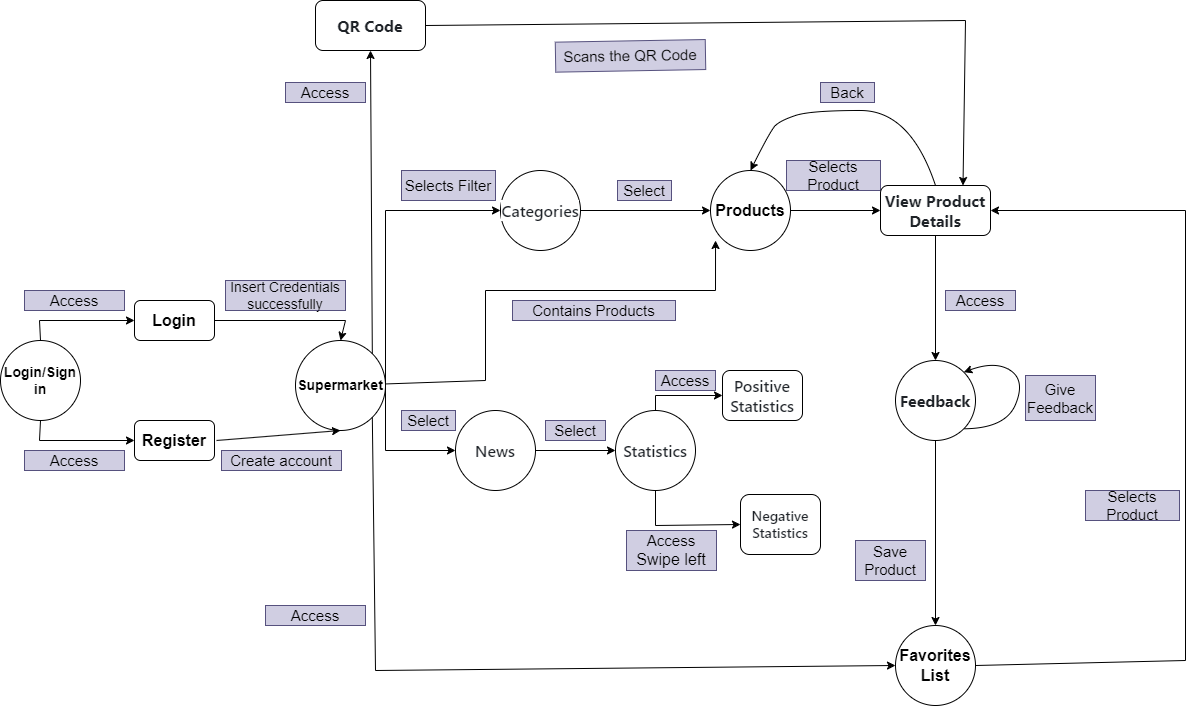

The diagram above was exported from draw.io. Its source (the exported page's mxGraphModel, read from the mxfile embedded in the PNG):
<mxGraphModel dx="1050" dy="1726" grid="1" gridSize="10" guides="1" tooltips="1" connect="1" arrows="1" fold="1" page="1" pageScale="1" pageWidth="827" pageHeight="1169" math="0" shadow="0">
  <root>
    <mxCell id="0" />
    <mxCell id="1" parent="0" />
    <mxCell id="pSJ44vAKznWKOr6PESvG-1" value="&lt;b style=&quot;&quot;&gt;&lt;font style=&quot;font-size: 14px;&quot;&gt;Login/Sign in&lt;/font&gt;&lt;/b&gt;" style="ellipse;whiteSpace=wrap;html=1;aspect=fixed;" vertex="1" parent="1">
      <mxGeometry x="25" y="310" width="80" height="80" as="geometry" />
    </mxCell>
    <mxCell id="pSJ44vAKznWKOr6PESvG-2" value="&lt;b&gt;&lt;font style=&quot;font-size: 16px;&quot;&gt;Login&lt;/font&gt;&lt;/b&gt;" style="rounded=1;whiteSpace=wrap;html=1;" vertex="1" parent="1">
      <mxGeometry x="159" y="270" width="80" height="40" as="geometry" />
    </mxCell>
    <mxCell id="pSJ44vAKznWKOr6PESvG-3" value="&lt;b&gt;&lt;font style=&quot;font-size: 16px;&quot;&gt;Register&lt;/font&gt;&lt;/b&gt;" style="rounded=1;whiteSpace=wrap;html=1;" vertex="1" parent="1">
      <mxGeometry x="159" y="390" width="80" height="40" as="geometry" />
    </mxCell>
    <mxCell id="pSJ44vAKznWKOr6PESvG-4" value="" style="endArrow=classic;html=1;rounded=0;exitX=0.5;exitY=0;exitDx=0;exitDy=0;entryX=0;entryY=0.5;entryDx=0;entryDy=0;" edge="1" parent="1" source="pSJ44vAKznWKOr6PESvG-1" target="pSJ44vAKznWKOr6PESvG-2">
      <mxGeometry width="50" height="50" relative="1" as="geometry">
        <mxPoint x="409" y="390" as="sourcePoint" />
        <mxPoint x="459" y="340" as="targetPoint" />
        <Array as="points">
          <mxPoint x="64" y="290" />
        </Array>
      </mxGeometry>
    </mxCell>
    <mxCell id="pSJ44vAKznWKOr6PESvG-5" value="" style="endArrow=classic;html=1;rounded=0;exitX=0.5;exitY=1;exitDx=0;exitDy=0;entryX=0;entryY=0.5;entryDx=0;entryDy=0;" edge="1" parent="1" source="pSJ44vAKznWKOr6PESvG-1" target="pSJ44vAKznWKOr6PESvG-3">
      <mxGeometry width="50" height="50" relative="1" as="geometry">
        <mxPoint x="409" y="490" as="sourcePoint" />
        <mxPoint x="459" y="440" as="targetPoint" />
        <Array as="points">
          <mxPoint x="64" y="410" />
        </Array>
      </mxGeometry>
    </mxCell>
    <mxCell id="pSJ44vAKznWKOr6PESvG-6" value="&lt;font style=&quot;font-size: 15px;&quot;&gt;Access&lt;/font&gt;" style="text;html=1;align=center;verticalAlign=middle;whiteSpace=wrap;rounded=0;rotation=0;fillColor=#d0cee2;strokeColor=#56517e;" vertex="1" parent="1">
      <mxGeometry x="310" y="52" width="80" height="20" as="geometry" />
    </mxCell>
    <mxCell id="pSJ44vAKznWKOr6PESvG-7" value="&lt;font style=&quot;font-size: 15px;&quot;&gt;Access&lt;/font&gt;" style="text;html=1;align=center;verticalAlign=middle;whiteSpace=wrap;rounded=0;rotation=0;fillColor=#d0cee2;strokeColor=#56517e;" vertex="1" parent="1">
      <mxGeometry x="49" y="420" width="100" height="20" as="geometry" />
    </mxCell>
    <mxCell id="pSJ44vAKznWKOr6PESvG-8" value="&lt;span style=&quot;font-size: 14px;&quot;&gt;&lt;b&gt;Supermarket&lt;/b&gt;&lt;/span&gt;" style="ellipse;whiteSpace=wrap;html=1;aspect=fixed;" vertex="1" parent="1">
      <mxGeometry x="320" y="310" width="90" height="90" as="geometry" />
    </mxCell>
    <mxCell id="pSJ44vAKznWKOr6PESvG-9" value="" style="endArrow=classic;html=1;rounded=0;exitX=1;exitY=0.5;exitDx=0;exitDy=0;entryX=0.5;entryY=0;entryDx=0;entryDy=0;" edge="1" parent="1" source="pSJ44vAKznWKOr6PESvG-2" target="pSJ44vAKznWKOr6PESvG-8">
      <mxGeometry width="50" height="50" relative="1" as="geometry">
        <mxPoint x="380" y="370" as="sourcePoint" />
        <mxPoint x="430" y="320" as="targetPoint" />
        <Array as="points">
          <mxPoint x="370" y="290" />
        </Array>
      </mxGeometry>
    </mxCell>
    <mxCell id="pSJ44vAKznWKOr6PESvG-10" value="" style="endArrow=classic;html=1;rounded=0;exitX=1;exitY=0.5;exitDx=0;exitDy=0;entryX=0.5;entryY=1;entryDx=0;entryDy=0;" edge="1" parent="1" target="pSJ44vAKznWKOr6PESvG-8">
      <mxGeometry width="50" height="50" relative="1" as="geometry">
        <mxPoint x="241" y="410" as="sourcePoint" />
        <mxPoint x="370" y="410" as="targetPoint" />
        <Array as="points" />
      </mxGeometry>
    </mxCell>
    <mxCell id="pSJ44vAKznWKOr6PESvG-11" value="&lt;font style=&quot;font-size: 14px;&quot;&gt;Insert Credentials&lt;/font&gt;&lt;div style=&quot;font-size: 14px;&quot;&gt;&lt;font style=&quot;font-size: 14px;&quot;&gt;successfully&lt;/font&gt;&lt;/div&gt;" style="text;html=1;align=center;verticalAlign=middle;whiteSpace=wrap;rounded=0;rotation=0;fillColor=#d0cee2;strokeColor=#56517e;" vertex="1" parent="1">
      <mxGeometry x="250" y="250" width="120" height="30" as="geometry" />
    </mxCell>
    <mxCell id="pSJ44vAKznWKOr6PESvG-12" value="&lt;font style=&quot;font-size: 15px;&quot;&gt;Create account&lt;/font&gt;" style="text;html=1;align=center;verticalAlign=middle;whiteSpace=wrap;rounded=0;rotation=0;fillColor=#d0cee2;strokeColor=#56517e;" vertex="1" parent="1">
      <mxGeometry x="246" y="420" width="120" height="20" as="geometry" />
    </mxCell>
    <mxCell id="pSJ44vAKznWKOr6PESvG-13" value="&lt;span style=&quot;color: rgb(31, 35, 40); font-family: -apple-system, BlinkMacSystemFont, &amp;quot;Segoe UI&amp;quot;, &amp;quot;Noto Sans&amp;quot;, Helvetica, Arial, sans-serif, &amp;quot;Apple Color Emoji&amp;quot;, &amp;quot;Segoe UI Emoji&amp;quot;; font-size: 16px; font-weight: 600; text-align: start; background-color: rgb(255, 255, 255);&quot;&gt;Statistics&lt;/span&gt;" style="ellipse;whiteSpace=wrap;html=1;aspect=fixed;" vertex="1" parent="1">
      <mxGeometry x="640" y="380" width="80" height="80" as="geometry" />
    </mxCell>
    <mxCell id="pSJ44vAKznWKOr6PESvG-14" value="&lt;span style=&quot;color: rgb(31, 35, 40); font-family: -apple-system, BlinkMacSystemFont, &amp;quot;Segoe UI&amp;quot;, &amp;quot;Noto Sans&amp;quot;, Helvetica, Arial, sans-serif, &amp;quot;Apple Color Emoji&amp;quot;, &amp;quot;Segoe UI Emoji&amp;quot;; font-size: 16px; font-weight: 600; text-align: start; background-color: rgb(255, 255, 255);&quot;&gt;News&lt;/span&gt;" style="ellipse;whiteSpace=wrap;html=1;aspect=fixed;" vertex="1" parent="1">
      <mxGeometry x="480" y="380" width="80" height="80" as="geometry" />
    </mxCell>
    <mxCell id="pSJ44vAKznWKOr6PESvG-15" value="" style="endArrow=classic;html=1;rounded=0;exitX=1;exitY=0.5;exitDx=0;exitDy=0;entryX=0;entryY=0.5;entryDx=0;entryDy=0;" edge="1" parent="1" source="pSJ44vAKznWKOr6PESvG-8" target="pSJ44vAKznWKOr6PESvG-14">
      <mxGeometry width="50" height="50" relative="1" as="geometry">
        <mxPoint x="380" y="450" as="sourcePoint" />
        <mxPoint x="430" y="400" as="targetPoint" />
        <Array as="points">
          <mxPoint x="410" y="420" />
        </Array>
      </mxGeometry>
    </mxCell>
    <mxCell id="pSJ44vAKznWKOr6PESvG-16" value="&lt;font style=&quot;font-size: 15px;&quot;&gt;Select&lt;/font&gt;" style="text;html=1;align=center;verticalAlign=middle;whiteSpace=wrap;rounded=0;rotation=0;fillColor=#d0cee2;strokeColor=#56517e;" vertex="1" parent="1">
      <mxGeometry x="426" y="380" width="54" height="20" as="geometry" />
    </mxCell>
    <mxCell id="pSJ44vAKznWKOr6PESvG-17" value="" style="endArrow=classic;html=1;rounded=0;exitX=1;exitY=0.5;exitDx=0;exitDy=0;entryX=0;entryY=0.5;entryDx=0;entryDy=0;" edge="1" parent="1" source="pSJ44vAKznWKOr6PESvG-14" target="pSJ44vAKznWKOr6PESvG-13">
      <mxGeometry width="50" height="50" relative="1" as="geometry">
        <mxPoint x="380" y="450" as="sourcePoint" />
        <mxPoint x="430" y="400" as="targetPoint" />
      </mxGeometry>
    </mxCell>
    <mxCell id="pSJ44vAKznWKOr6PESvG-18" value="&lt;font style=&quot;font-size: 15px;&quot;&gt;Select&lt;/font&gt;" style="text;html=1;align=center;verticalAlign=middle;whiteSpace=wrap;rounded=0;rotation=0;fillColor=#d0cee2;strokeColor=#56517e;" vertex="1" parent="1">
      <mxGeometry x="570" y="390" width="60" height="20" as="geometry" />
    </mxCell>
    <mxCell id="pSJ44vAKznWKOr6PESvG-19" value="&lt;span style=&quot;color: rgb(31, 35, 40); font-family: -apple-system, BlinkMacSystemFont, &amp;quot;Segoe UI&amp;quot;, &amp;quot;Noto Sans&amp;quot;, Helvetica, Arial, sans-serif, &amp;quot;Apple Color Emoji&amp;quot;, &amp;quot;Segoe UI Emoji&amp;quot;; font-size: 16px; font-weight: 600; text-align: start; background-color: rgb(255, 255, 255);&quot;&gt;Positive Statistics&lt;/span&gt;" style="rounded=1;whiteSpace=wrap;html=1;" vertex="1" parent="1">
      <mxGeometry x="747" y="340" width="80" height="50" as="geometry" />
    </mxCell>
    <mxCell id="pSJ44vAKznWKOr6PESvG-20" value="&lt;span style=&quot;color: rgb(31, 35, 40); font-family: -apple-system, BlinkMacSystemFont, &amp;quot;Segoe UI&amp;quot;, &amp;quot;Noto Sans&amp;quot;, Helvetica, Arial, sans-serif, &amp;quot;Apple Color Emoji&amp;quot;, &amp;quot;Segoe UI Emoji&amp;quot;; font-weight: 600; background-color: rgb(255, 255, 255);&quot;&gt;&lt;font style=&quot;font-size: 14px;&quot;&gt;Negative Statistics&lt;/font&gt;&lt;/span&gt;" style="rounded=1;whiteSpace=wrap;html=1;align=center;" vertex="1" parent="1">
      <mxGeometry x="765" y="464" width="80" height="60" as="geometry" />
    </mxCell>
    <mxCell id="pSJ44vAKznWKOr6PESvG-22" value="" style="endArrow=classic;html=1;rounded=0;exitX=0.5;exitY=1;exitDx=0;exitDy=0;entryX=0;entryY=0.5;entryDx=0;entryDy=0;" edge="1" parent="1" source="pSJ44vAKznWKOr6PESvG-13" target="pSJ44vAKznWKOr6PESvG-20">
      <mxGeometry width="50" height="50" relative="1" as="geometry">
        <mxPoint x="380" y="450" as="sourcePoint" />
        <mxPoint x="430" y="400" as="targetPoint" />
        <Array as="points">
          <mxPoint x="680" y="495" />
        </Array>
      </mxGeometry>
    </mxCell>
    <mxCell id="pSJ44vAKznWKOr6PESvG-23" value="" style="endArrow=classic;html=1;rounded=0;exitX=0.5;exitY=0;exitDx=0;exitDy=0;entryX=0;entryY=0.5;entryDx=0;entryDy=0;" edge="1" parent="1" source="pSJ44vAKznWKOr6PESvG-13" target="pSJ44vAKznWKOr6PESvG-19">
      <mxGeometry width="50" height="50" relative="1" as="geometry">
        <mxPoint x="380" y="450" as="sourcePoint" />
        <mxPoint x="430" y="400" as="targetPoint" />
        <Array as="points">
          <mxPoint x="680" y="365" />
        </Array>
      </mxGeometry>
    </mxCell>
    <mxCell id="pSJ44vAKznWKOr6PESvG-24" value="&lt;font style=&quot;font-size: 15px;&quot;&gt;Access&lt;/font&gt;" style="text;html=1;align=center;verticalAlign=middle;whiteSpace=wrap;rounded=0;rotation=0;fillColor=#d0cee2;strokeColor=#56517e;" vertex="1" parent="1">
      <mxGeometry x="680" y="340" width="60" height="20" as="geometry" />
    </mxCell>
    <mxCell id="pSJ44vAKznWKOr6PESvG-25" value="&lt;font style=&quot;font-size: 15px;&quot;&gt;Access &lt;/font&gt;&lt;font style=&quot;font-size: 16px;&quot;&gt;Swipe left&lt;/font&gt;" style="text;html=1;align=center;verticalAlign=middle;whiteSpace=wrap;rounded=0;rotation=0;fillColor=#d0cee2;strokeColor=#56517e;" vertex="1" parent="1">
      <mxGeometry x="651" y="500" width="90" height="40" as="geometry" />
    </mxCell>
    <mxCell id="pSJ44vAKznWKOr6PESvG-29" value="&lt;span style=&quot;color: rgb(31, 35, 40); font-family: -apple-system, BlinkMacSystemFont, &amp;quot;Segoe UI&amp;quot;, &amp;quot;Noto Sans&amp;quot;, Helvetica, Arial, sans-serif, &amp;quot;Apple Color Emoji&amp;quot;, &amp;quot;Segoe UI Emoji&amp;quot;; font-size: 16px; font-weight: 600; text-align: start; background-color: rgb(255, 255, 255);&quot;&gt;Categories&lt;/span&gt;" style="ellipse;whiteSpace=wrap;html=1;aspect=fixed;" vertex="1" parent="1">
      <mxGeometry x="525" y="140" width="80" height="80" as="geometry" />
    </mxCell>
    <mxCell id="pSJ44vAKznWKOr6PESvG-30" value="" style="endArrow=classic;html=1;rounded=0;exitX=1;exitY=0.5;exitDx=0;exitDy=0;entryX=0;entryY=0.5;entryDx=0;entryDy=0;" edge="1" parent="1" source="pSJ44vAKznWKOr6PESvG-8" target="pSJ44vAKznWKOr6PESvG-29">
      <mxGeometry width="50" height="50" relative="1" as="geometry">
        <mxPoint x="490" y="350" as="sourcePoint" />
        <mxPoint x="540" y="300" as="targetPoint" />
        <Array as="points">
          <mxPoint x="410" y="180" />
        </Array>
      </mxGeometry>
    </mxCell>
    <mxCell id="pSJ44vAKznWKOr6PESvG-31" value="&lt;font style=&quot;font-size: 15px;&quot;&gt;Selects Filter&lt;/font&gt;" style="text;html=1;align=center;verticalAlign=middle;whiteSpace=wrap;rounded=0;rotation=0;fillColor=#d0cee2;strokeColor=#56517e;" vertex="1" parent="1">
      <mxGeometry x="426" y="140" width="94" height="30" as="geometry" />
    </mxCell>
    <mxCell id="pSJ44vAKznWKOr6PESvG-32" value="&lt;b&gt;&lt;font style=&quot;font-size: 16px;&quot;&gt;Products&lt;/font&gt;&lt;/b&gt;" style="ellipse;whiteSpace=wrap;html=1;aspect=fixed;" vertex="1" parent="1">
      <mxGeometry x="735" y="140" width="80" height="80" as="geometry" />
    </mxCell>
    <mxCell id="pSJ44vAKznWKOr6PESvG-33" value="" style="endArrow=classic;html=1;rounded=0;exitX=1;exitY=0.5;exitDx=0;exitDy=0;entryX=0;entryY=0.5;entryDx=0;entryDy=0;" edge="1" parent="1" source="pSJ44vAKznWKOr6PESvG-29" target="pSJ44vAKznWKOr6PESvG-32">
      <mxGeometry width="50" height="50" relative="1" as="geometry">
        <mxPoint x="535" y="350" as="sourcePoint" />
        <mxPoint x="585" y="300" as="targetPoint" />
      </mxGeometry>
    </mxCell>
    <mxCell id="pSJ44vAKznWKOr6PESvG-35" value="&lt;font style=&quot;font-size: 15px;&quot;&gt;Select&lt;/font&gt;" style="text;html=1;align=center;verticalAlign=middle;whiteSpace=wrap;rounded=0;rotation=0;fillColor=#d0cee2;strokeColor=#56517e;" vertex="1" parent="1">
      <mxGeometry x="642" y="150" width="54" height="20" as="geometry" />
    </mxCell>
    <mxCell id="pSJ44vAKznWKOr6PESvG-37" value="" style="endArrow=classic;html=1;rounded=0;exitX=1;exitY=0.5;exitDx=0;exitDy=0;entryX=0;entryY=0.5;entryDx=0;entryDy=0;" edge="1" parent="1" source="pSJ44vAKznWKOr6PESvG-32">
      <mxGeometry width="50" height="50" relative="1" as="geometry">
        <mxPoint x="715" y="350" as="sourcePoint" />
        <mxPoint x="905" y="180" as="targetPoint" />
      </mxGeometry>
    </mxCell>
    <mxCell id="pSJ44vAKznWKOr6PESvG-38" value="&lt;font style=&quot;font-size: 15px;&quot;&gt;Selects Product&lt;/font&gt;" style="text;html=1;align=center;verticalAlign=middle;whiteSpace=wrap;rounded=0;rotation=0;fillColor=#d0cee2;strokeColor=#56517e;" vertex="1" parent="1">
      <mxGeometry x="811" y="130" width="94" height="30" as="geometry" />
    </mxCell>
    <mxCell id="pSJ44vAKznWKOr6PESvG-40" value="" style="curved=1;endArrow=classic;html=1;rounded=0;entryX=0.5;entryY=0;entryDx=0;entryDy=0;exitX=0.5;exitY=0;exitDx=0;exitDy=0;" edge="1" parent="1" source="pSJ44vAKznWKOr6PESvG-42" target="pSJ44vAKznWKOr6PESvG-32">
      <mxGeometry width="50" height="50" relative="1" as="geometry">
        <mxPoint x="945" y="140" as="sourcePoint" />
        <mxPoint x="765" y="200" as="targetPoint" />
        <Array as="points">
          <mxPoint x="935" y="80" />
          <mxPoint x="835" y="80" />
          <mxPoint x="805" y="90" />
          <mxPoint x="795" y="100" />
        </Array>
      </mxGeometry>
    </mxCell>
    <mxCell id="pSJ44vAKznWKOr6PESvG-41" value="&lt;font style=&quot;font-size: 15px;&quot;&gt;Back&lt;/font&gt;" style="text;html=1;align=center;verticalAlign=middle;whiteSpace=wrap;rounded=0;rotation=0;fillColor=#d0cee2;strokeColor=#56517e;" vertex="1" parent="1">
      <mxGeometry x="845" y="52" width="54" height="20" as="geometry" />
    </mxCell>
    <mxCell id="pSJ44vAKznWKOr6PESvG-42" value="&lt;div style=&quot;&quot;&gt;&lt;font face=&quot;-apple-system, BlinkMacSystemFont, Segoe UI, Noto Sans, Helvetica, Arial, sans-serif, Apple Color Emoji, Segoe UI Emoji&quot; color=&quot;#1f2328&quot;&gt;&lt;span style=&quot;font-size: 16px; background-color: rgb(255, 255, 255);&quot;&gt;&lt;b&gt;View Product Details&lt;/b&gt;&lt;/span&gt;&lt;/font&gt;&lt;/div&gt;" style="rounded=1;whiteSpace=wrap;html=1;align=center;" vertex="1" parent="1">
      <mxGeometry x="905" y="155" width="110" height="50" as="geometry" />
    </mxCell>
    <mxCell id="pSJ44vAKznWKOr6PESvG-44" value="&lt;div style=&quot;text-align: start;&quot;&gt;&lt;font face=&quot;-apple-system, BlinkMacSystemFont, Segoe UI, Noto Sans, Helvetica, Arial, sans-serif, Apple Color Emoji, Segoe UI Emoji&quot; color=&quot;#1f2328&quot;&gt;&lt;span style=&quot;font-size: 16px; background-color: rgb(255, 255, 255);&quot;&gt;&lt;b&gt;QR Code&lt;/b&gt;&lt;/span&gt;&lt;/font&gt;&lt;/div&gt;" style="rounded=1;whiteSpace=wrap;html=1;" vertex="1" parent="1">
      <mxGeometry x="340" y="-30" width="110" height="50" as="geometry" />
    </mxCell>
    <mxCell id="pSJ44vAKznWKOr6PESvG-45" value="" style="endArrow=classic;html=1;rounded=0;exitX=1;exitY=0;exitDx=0;exitDy=0;entryX=0.5;entryY=1;entryDx=0;entryDy=0;" edge="1" parent="1" source="pSJ44vAKznWKOr6PESvG-8" target="pSJ44vAKznWKOr6PESvG-44">
      <mxGeometry width="50" height="50" relative="1" as="geometry">
        <mxPoint x="680" y="250" as="sourcePoint" />
        <mxPoint x="730" y="200" as="targetPoint" />
      </mxGeometry>
    </mxCell>
    <mxCell id="pSJ44vAKznWKOr6PESvG-46" value="" style="endArrow=classic;html=1;rounded=0;exitX=1;exitY=0.5;exitDx=0;exitDy=0;entryX=0.75;entryY=0;entryDx=0;entryDy=0;" edge="1" parent="1" source="pSJ44vAKznWKOr6PESvG-44" target="pSJ44vAKznWKOr6PESvG-42">
      <mxGeometry width="50" height="50" relative="1" as="geometry">
        <mxPoint x="680" y="250" as="sourcePoint" />
        <mxPoint x="1000" y="-10" as="targetPoint" />
        <Array as="points">
          <mxPoint x="990" y="-10" />
        </Array>
      </mxGeometry>
    </mxCell>
    <mxCell id="pSJ44vAKznWKOr6PESvG-48" value="&lt;font style=&quot;font-size: 15px;&quot;&gt;Scans the QR Code&lt;/font&gt;" style="text;html=1;align=center;verticalAlign=middle;whiteSpace=wrap;rounded=0;rotation=-1;fillColor=#d0cee2;strokeColor=#56517e;" vertex="1" parent="1">
      <mxGeometry x="580" y="10.35" width="150" height="30" as="geometry" />
    </mxCell>
    <mxCell id="pSJ44vAKznWKOr6PESvG-50" value="" style="endArrow=classic;html=1;rounded=0;entryX=0.063;entryY=0.875;entryDx=0;entryDy=0;entryPerimeter=0;" edge="1" parent="1" source="pSJ44vAKznWKOr6PESvG-8" target="pSJ44vAKznWKOr6PESvG-32">
      <mxGeometry width="50" height="50" relative="1" as="geometry">
        <mxPoint x="680" y="350" as="sourcePoint" />
        <mxPoint x="730" y="300" as="targetPoint" />
        <Array as="points">
          <mxPoint x="510" y="350" />
          <mxPoint x="510" y="260" />
          <mxPoint x="740" y="260" />
        </Array>
      </mxGeometry>
    </mxCell>
    <mxCell id="pSJ44vAKznWKOr6PESvG-51" value="&lt;font style=&quot;font-size: 15px;&quot;&gt;Contains Products&lt;/font&gt;" style="text;html=1;align=center;verticalAlign=middle;whiteSpace=wrap;rounded=0;rotation=0;fillColor=#d0cee2;strokeColor=#56517e;" vertex="1" parent="1">
      <mxGeometry x="537" y="270" width="163" height="20" as="geometry" />
    </mxCell>
    <mxCell id="pSJ44vAKznWKOr6PESvG-52" value="&lt;nav style=&quot;box-sizing: border-box; max-width: 100%; color: rgb(31, 35, 40); font-family: -apple-system, BlinkMacSystemFont, &amp;quot;Segoe UI&amp;quot;, &amp;quot;Noto Sans&amp;quot;, Helvetica, Arial, sans-serif, &amp;quot;Apple Color Emoji&amp;quot;, &amp;quot;Segoe UI Emoji&amp;quot;; font-size: 16px; text-align: start; background-color: rgb(255, 255, 255);&quot; class=&quot;Box-sc-g0xbh4-0 kzRgrI&quot; id=&quot;repos-header-breadcrumb--wide&quot; aria-labelledby=&quot;repos-header-breadcrumb--wide-heading&quot; data-testid=&quot;breadcrumbs&quot;&gt;&lt;ol style=&quot;box-sizing: border-box; padding-left: 0px; margin-top: 0px; margin-bottom: 0px; max-width: 100%; list-style: none; display: inline-block;&quot; class=&quot;Box-sc-g0xbh4-0 cmAPIB&quot;&gt;&lt;li style=&quot;box-sizing: border-box; display: inline-block; max-width: 100%;&quot; class=&quot;Box-sc-g0xbh4-0 jwXCBK&quot;&gt;&lt;div&gt;&lt;ol style=&quot;box-sizing: border-box; padding-left: 0px; margin-top: 0px; margin-bottom: 0px; max-width: 100%; list-style: none; display: inline-block;&quot; class=&quot;Box-sc-g0xbh4-0 cmAPIB&quot;&gt;&lt;b&gt;Feedback&lt;/b&gt;&lt;/ol&gt;&lt;/div&gt;&lt;/li&gt;&lt;/ol&gt;&lt;/nav&gt;" style="ellipse;whiteSpace=wrap;html=1;aspect=fixed;" vertex="1" parent="1">
      <mxGeometry x="920" y="330" width="80" height="80" as="geometry" />
    </mxCell>
    <mxCell id="pSJ44vAKznWKOr6PESvG-53" value="" style="endArrow=classic;html=1;rounded=0;exitX=0.5;exitY=1;exitDx=0;exitDy=0;entryX=0.5;entryY=0;entryDx=0;entryDy=0;" edge="1" parent="1" source="pSJ44vAKznWKOr6PESvG-42" target="pSJ44vAKznWKOr6PESvG-52">
      <mxGeometry width="50" height="50" relative="1" as="geometry">
        <mxPoint x="970" y="250" as="sourcePoint" />
        <mxPoint x="1020" y="200" as="targetPoint" />
      </mxGeometry>
    </mxCell>
    <mxCell id="pSJ44vAKznWKOr6PESvG-55" value="&lt;font style=&quot;font-size: 15px;&quot;&gt;Access&lt;/font&gt;" style="text;html=1;align=center;verticalAlign=middle;whiteSpace=wrap;rounded=0;rotation=0;fillColor=#d0cee2;strokeColor=#56517e;" vertex="1" parent="1">
      <mxGeometry x="49" y="260" width="100" height="20" as="geometry" />
    </mxCell>
    <mxCell id="pSJ44vAKznWKOr6PESvG-56" value="&lt;font style=&quot;font-size: 15px;&quot;&gt;Access&lt;/font&gt;" style="text;html=1;align=center;verticalAlign=middle;whiteSpace=wrap;rounded=0;rotation=0;fillColor=#d0cee2;strokeColor=#56517e;" vertex="1" parent="1">
      <mxGeometry x="970" y="260" width="70" height="20" as="geometry" />
    </mxCell>
    <mxCell id="pSJ44vAKznWKOr6PESvG-57" value="&lt;font style=&quot;font-size: 16px;&quot;&gt;&lt;b&gt;Favorites List&lt;/b&gt;&lt;/font&gt;" style="ellipse;whiteSpace=wrap;html=1;aspect=fixed;" vertex="1" parent="1">
      <mxGeometry x="920" y="595" width="80" height="80" as="geometry" />
    </mxCell>
    <mxCell id="pSJ44vAKznWKOr6PESvG-58" value="" style="endArrow=classic;html=1;rounded=0;entryX=0;entryY=0.5;entryDx=0;entryDy=0;exitX=1;exitY=1;exitDx=0;exitDy=0;" edge="1" parent="1" source="pSJ44vAKznWKOr6PESvG-8" target="pSJ44vAKznWKOr6PESvG-57">
      <mxGeometry width="50" height="50" relative="1" as="geometry">
        <mxPoint x="392" y="399" as="sourcePoint" />
        <mxPoint x="550" y="400" as="targetPoint" />
        <Array as="points">
          <mxPoint x="400" y="640" />
        </Array>
      </mxGeometry>
    </mxCell>
    <mxCell id="pSJ44vAKznWKOr6PESvG-60" value="&lt;font style=&quot;font-size: 15px;&quot;&gt;Access&lt;/font&gt;" style="text;html=1;align=center;verticalAlign=middle;whiteSpace=wrap;rounded=0;rotation=0;fillColor=#d0cee2;strokeColor=#56517e;" vertex="1" parent="1">
      <mxGeometry x="290" y="575" width="100" height="20" as="geometry" />
    </mxCell>
    <mxCell id="pSJ44vAKznWKOr6PESvG-62" value="" style="endArrow=classic;html=1;rounded=0;exitX=0.5;exitY=1;exitDx=0;exitDy=0;" edge="1" parent="1" source="pSJ44vAKznWKOr6PESvG-52" target="pSJ44vAKznWKOr6PESvG-57">
      <mxGeometry width="50" height="50" relative="1" as="geometry">
        <mxPoint x="740" y="450" as="sourcePoint" />
        <mxPoint x="790" y="400" as="targetPoint" />
      </mxGeometry>
    </mxCell>
    <mxCell id="pSJ44vAKznWKOr6PESvG-63" value="&lt;font style=&quot;font-size: 15px;&quot;&gt;Save Product&lt;/font&gt;" style="text;html=1;align=center;verticalAlign=middle;whiteSpace=wrap;rounded=0;rotation=0;fillColor=#d0cee2;strokeColor=#56517e;" vertex="1" parent="1">
      <mxGeometry x="880" y="510" width="70" height="40" as="geometry" />
    </mxCell>
    <mxCell id="pSJ44vAKznWKOr6PESvG-64" value="" style="endArrow=classic;html=1;rounded=0;exitX=1;exitY=0.5;exitDx=0;exitDy=0;entryX=1;entryY=0.5;entryDx=0;entryDy=0;" edge="1" parent="1" source="pSJ44vAKznWKOr6PESvG-57" target="pSJ44vAKznWKOr6PESvG-42">
      <mxGeometry width="50" height="50" relative="1" as="geometry">
        <mxPoint x="740" y="450" as="sourcePoint" />
        <mxPoint x="790" y="400" as="targetPoint" />
        <Array as="points">
          <mxPoint x="1210" y="630" />
          <mxPoint x="1210" y="180" />
        </Array>
      </mxGeometry>
    </mxCell>
    <mxCell id="pSJ44vAKznWKOr6PESvG-65" value="" style="curved=1;endArrow=classic;html=1;rounded=0;exitX=1;exitY=1;exitDx=0;exitDy=0;entryX=1;entryY=0;entryDx=0;entryDy=0;" edge="1" parent="1" source="pSJ44vAKznWKOr6PESvG-52" target="pSJ44vAKznWKOr6PESvG-52">
      <mxGeometry width="50" height="50" relative="1" as="geometry">
        <mxPoint x="1040" y="410" as="sourcePoint" />
        <mxPoint x="1090" y="360" as="targetPoint" />
        <Array as="points">
          <mxPoint x="1030" y="398" />
          <mxPoint x="1050" y="350" />
          <mxPoint x="1020" y="330" />
        </Array>
      </mxGeometry>
    </mxCell>
    <mxCell id="pSJ44vAKznWKOr6PESvG-66" value="&lt;font style=&quot;font-size: 15px;&quot;&gt;Give Feedback&lt;/font&gt;" style="text;html=1;align=center;verticalAlign=middle;whiteSpace=wrap;rounded=0;rotation=0;fillColor=#d0cee2;strokeColor=#56517e;" vertex="1" parent="1">
      <mxGeometry x="1050" y="345" width="70" height="45" as="geometry" />
    </mxCell>
    <mxCell id="pSJ44vAKznWKOr6PESvG-67" value="&lt;font style=&quot;font-size: 15px;&quot;&gt;Selects Product&lt;/font&gt;" style="text;html=1;align=center;verticalAlign=middle;whiteSpace=wrap;rounded=0;rotation=0;fillColor=#d0cee2;strokeColor=#56517e;" vertex="1" parent="1">
      <mxGeometry x="1110" y="460" width="94" height="30" as="geometry" />
    </mxCell>
  </root>
</mxGraphModel>